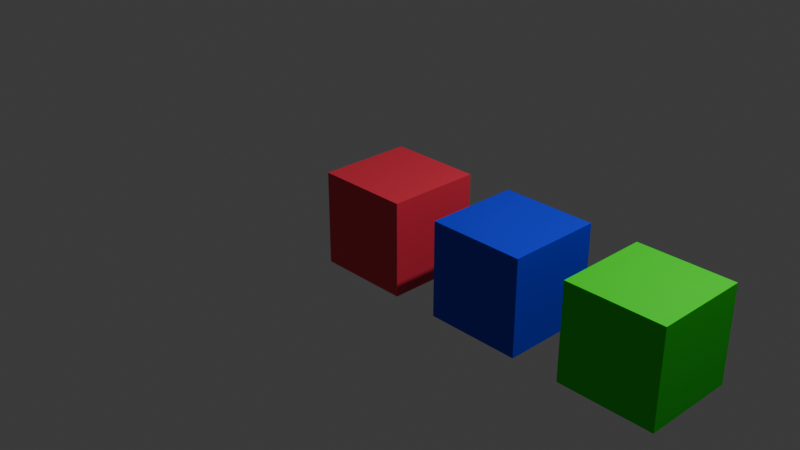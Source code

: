 # Source: cube.blend  (saved by Blender 4.1.24; exported with 4.5.12 LTS)
import bpy
from mathutils import Matrix  # noqa: F401  (used for matrix-valued properties, if any)

bpy.ops.wm.read_factory_settings(use_empty=True)
scene = bpy.context.scene
scene.name = 'Scene'

# ---- collections
col_collection = bpy.data.collections.new('Collection'); scene.collection.children.link(col_collection)

# ---- materials (node trees are filled in below, after node groups)
mat_material = bpy.data.materials.new('Material')
mat_material.alpha_threshold = 0.0
mat_material.use_transparent_shadow = False
mat_material.roughness = 0.5
mat_material.line_color = (0.0, 0.0, 0.0, 1.0)
mat_material_001 = bpy.data.materials.new('Material.001')
mat_material_001.alpha_threshold = 0.0
mat_material_001.use_transparent_shadow = False
mat_material_001.roughness = 0.5
mat_material_001.line_color = (0.0, 0.0, 0.0, 1.0)
mat_material_002 = bpy.data.materials.new('Material.002')
mat_material_002.alpha_threshold = 0.0
mat_material_002.use_transparent_shadow = False
mat_material_002.roughness = 0.5
mat_material_002.line_color = (0.0, 0.0, 0.0, 1.0)

# ---- material node trees
mat_material.use_nodes = True; mat_material.node_tree.nodes.clear()
_N = mat_material.node_tree.nodes; _L = mat_material.node_tree.links
n0 = _N.new('ShaderNodeOutputMaterial'); n0.name = 'Material Output'; n0.location = (300, 300)
n1 = _N.new('ShaderNodeBsdfPrincipled'); n1.name = 'Principled BSDF'; n1.location = (10, 300)
n1.inputs[0].default_value = (0.8001, 0.03468, 0.0702, 1.0)
n1.inputs[3].default_value = 1.45
_L.new(n1.outputs[0], n0.inputs[0])
n0.is_active_output = True
mat_material_001.use_nodes = True; mat_material_001.node_tree.nodes.clear()
_N = mat_material_001.node_tree.nodes; _L = mat_material_001.node_tree.links
n0 = _N.new('ShaderNodeOutputMaterial'); n0.name = 'Material Output'; n0.location = (300, 300)
n1 = _N.new('ShaderNodeBsdfPrincipled'); n1.name = 'Principled BSDF'; n1.location = (10, 300)
n1.inputs[0].default_value = (0.006336, 0.02729, 0.8002, 1.0)
n1.inputs[3].default_value = 1.45
_L.new(n1.outputs[0], n0.inputs[0])
n0.is_active_output = True
mat_material_002.use_nodes = True; mat_material_002.node_tree.nodes.clear()
_N = mat_material_002.node_tree.nodes; _L = mat_material_002.node_tree.links
n0 = _N.new('ShaderNodeOutputMaterial'); n0.name = 'Material Output'; n0.location = (300, 300)
n1 = _N.new('ShaderNodeBsdfPrincipled'); n1.name = 'Principled BSDF'; n1.location = (10, 300)
n1.inputs[0].default_value = (0.001927, 0.8004, 0.0, 1.0)
n1.inputs[3].default_value = 1.45
_L.new(n1.outputs[0], n0.inputs[0])
n0.is_active_output = True

# ---- world
world_world = bpy.data.worlds.new('World'); scene.world = world_world
world_world.use_nodes = True; world_world.node_tree.nodes.clear()
_N = world_world.node_tree.nodes; _L = world_world.node_tree.links
n0 = _N.new('ShaderNodeOutputWorld'); n0.name = 'World Output'; n0.location = (300, 300)
n1 = _N.new('ShaderNodeBackground'); n1.name = 'Background'; n1.location = (10, 300)
n1.inputs[0].default_value = (0.05088, 0.05088, 0.05088, 1.0)
_L.new(n1.outputs[0], n0.inputs[0])
n0.is_active_output = True
world_world.color = (0.05088, 0.05088, 0.05088)
world_world.use_sun_shadow = False
world_world.sun_shadow_jitter_overblur = 0.0

# ---- cameras
cam_camera = bpy.data.cameras.new('Camera')
cam_camera.clip_end = 100.0
cam_camera.ortho_scale = 7.314

# ---- lights
light_light = bpy.data.lights.new('Light', 'POINT')
light_light.transmission_factor = 0.0
light_light.energy = 1000.0
light_light.shadow_soft_size = 0.1
light_light.shadow_maximum_resolution = 0.006
light_light.use_absolute_resolution = True

# ---- meshes
me_cube = bpy.data.meshes.new('Cube')
me_cube.from_pydata([(1.0, 1.0, 1.0), (1.0, 1.0, -1.0), (1.0, -1.0, 1.0), (1.0, -1.0, -1.0), (-1.0, 1.0, 1.0), (-1.0, 1.0, -1.0), (-1.0, -1.0, 1.0), (-1.0, -1.0, -1.0)], [], [(0, 4, 6, 2), (3, 2, 6, 7), (7, 6, 4, 5), (5, 1, 3, 7), (1, 0, 2, 3), (5, 4, 0, 1)])
_uv = me_cube.uv_layers.new(name='UVMap')
_uv.uv.foreach_set('vector', [0.625, 0.5, 0.875, 0.5, 0.875, 0.75, 0.625, 0.75, 0.375, 0.75, 0.625, 0.75, 0.625, 1.0, 0.375, 1.0, 0.375, 0.0, 0.625, 0.0, 0.625, 0.25, 0.375, 0.25, 0.125, 0.5, 0.375, 0.5, 0.375, 0.75, 0.125, 0.75, 0.375, 0.5, 0.625, 0.5, 0.625, 0.75, 0.375, 0.75, 0.375, 0.25, 0.625, 0.25, 0.625, 0.5, 0.375, 0.5])
me_cube.materials.append(mat_material)
me_cube.use_mirror_vertex_groups = False
me_cube.update()
me_cube_001 = bpy.data.meshes.new('Cube.001')
me_cube_001.from_pydata([(1.0, 1.0, 1.0), (1.0, 1.0, -1.0), (1.0, -1.0, 1.0), (1.0, -1.0, -1.0), (-1.0, 1.0, 1.0), (-1.0, 1.0, -1.0), (-1.0, -1.0, 1.0), (-1.0, -1.0, -1.0)], [], [(0, 4, 6, 2), (3, 2, 6, 7), (7, 6, 4, 5), (5, 1, 3, 7), (1, 0, 2, 3), (5, 4, 0, 1)])
_uv = me_cube_001.uv_layers.new(name='UVMap')
_uv.uv.foreach_set('vector', [0.625, 0.5, 0.875, 0.5, 0.875, 0.75, 0.625, 0.75, 0.375, 0.75, 0.625, 0.75, 0.625, 1.0, 0.375, 1.0, 0.375, 0.0, 0.625, 0.0, 0.625, 0.25, 0.375, 0.25, 0.125, 0.5, 0.375, 0.5, 0.375, 0.75, 0.125, 0.75, 0.375, 0.5, 0.625, 0.5, 0.625, 0.75, 0.375, 0.75, 0.375, 0.25, 0.625, 0.25, 0.625, 0.5, 0.375, 0.5])
me_cube_001.materials.append(mat_material_001)
me_cube_001.use_mirror_vertex_groups = False
me_cube_001.update()
me_cube_002 = bpy.data.meshes.new('Cube.002')
me_cube_002.from_pydata([(1.0, 1.0, 1.0), (1.0, 1.0, -1.0), (1.0, -1.0, 1.0), (1.0, -1.0, -1.0), (-1.0, 1.0, 1.0), (-1.0, 1.0, -1.0), (-1.0, -1.0, 1.0), (-1.0, -1.0, -1.0)], [], [(0, 4, 6, 2), (3, 2, 6, 7), (7, 6, 4, 5), (5, 1, 3, 7), (1, 0, 2, 3), (5, 4, 0, 1)])
_uv = me_cube_002.uv_layers.new(name='UVMap')
_uv.uv.foreach_set('vector', [0.625, 0.5, 0.875, 0.5, 0.875, 0.75, 0.625, 0.75, 0.375, 0.75, 0.625, 0.75, 0.625, 1.0, 0.375, 1.0, 0.375, 0.0, 0.625, 0.0, 0.625, 0.25, 0.375, 0.25, 0.125, 0.5, 0.375, 0.5, 0.375, 0.75, 0.125, 0.75, 0.375, 0.5, 0.625, 0.5, 0.625, 0.75, 0.375, 0.75, 0.375, 0.25, 0.625, 0.25, 0.625, 0.5, 0.375, 0.5])
me_cube_002.materials.append(mat_material_002)
me_cube_002.use_mirror_vertex_groups = False
me_cube_002.update()

# ---- objects
ob_cubered = bpy.data.objects.new('CubeRed', me_cube)
ob_light = bpy.data.objects.new('Light', light_light)
ob_camera = bpy.data.objects.new('Camera', cam_camera)
ob_cubeblue = bpy.data.objects.new('CubeBlue', me_cube_001)
ob_cubegreen = bpy.data.objects.new('CubeGreen', me_cube_002)
ob_empty = bpy.data.objects.new('Empty', None)

# ---- transforms, parenting, visibility, modifiers, constraints
ob_cubered.parent = ob_empty
ob_cubered.location = (0.0, 0.0, 0.0)
ob_cubered.lock_rotations_4d = False
ob_cubered.empty_display_type = 'ARROWS'
ob_cubered.lineart.crease_threshold = 0.0
ob_light.location = (4.076, 1.005, 5.904)
ob_light.rotation_euler = (0.6503, 0.05522, 1.866)
ob_light.lock_rotations_4d = False
ob_light.empty_display_type = 'ARROWS'
ob_light.color = (0.0, 0.0, 0.0, 0.0)
ob_light.lineart.crease_threshold = 0.0
ob_camera.location = (7.359, -6.926, 4.958)
ob_camera.rotation_euler = (1.109, 0.0, 0.8149)
ob_camera.lock_rotations_4d = False
ob_camera.empty_display_type = 'ARROWS'
ob_camera.color = (0.0, 0.0, 0.0, 0.0)
ob_camera.display_type = 'WIRE'
ob_camera.lineart.crease_threshold = 0.0
ob_cubeblue.parent = ob_empty
ob_cubeblue.location = (3.0, 0.0, 0.0)
ob_cubeblue.lock_rotations_4d = False
ob_cubeblue.empty_display_type = 'ARROWS'
ob_cubeblue.lineart.crease_threshold = 0.0
ob_cubegreen.parent = ob_cubeblue
ob_cubegreen.matrix_parent_inverse = Matrix(((1.0, -0.0, 0.0, -3.0), (-0.0, 1.0, -0.0, 0.0), (0.0, -0.0, 1.0, -0.0), (-0.0, 0.0, -0.0, 1.0)))
ob_cubegreen.location = (6.0, 0.0, 0.0)
ob_cubegreen.lock_rotations_4d = False
ob_cubegreen.empty_display_type = 'ARROWS'
ob_cubegreen.lineart.crease_threshold = 0.0
ob_empty.location = (0.0, 0.0, 0.0)
ob_empty.scale = (0.5, 0.5, 0.5)

# ---- collection membership
col_collection.objects.link(ob_cubered)
col_collection.objects.link(ob_light)
col_collection.objects.link(ob_camera)
col_collection.objects.link(ob_cubeblue)
col_collection.objects.link(ob_cubegreen)
col_collection.objects.link(ob_empty)

# ---- scene / render settings (as saved in the file)
scene.camera = ob_camera
scene.frame_start = 1; scene.frame_end = 250; scene.frame_set(20)
scene.render.engine = 'BLENDER_EEVEE_NEXT'
scene.cycles.sampling_pattern = 'TABULATED_SOBOL'
scene.eevee.ray_tracing_options.trace_max_roughness = 0.0
bpy.context.view_layer.update()
